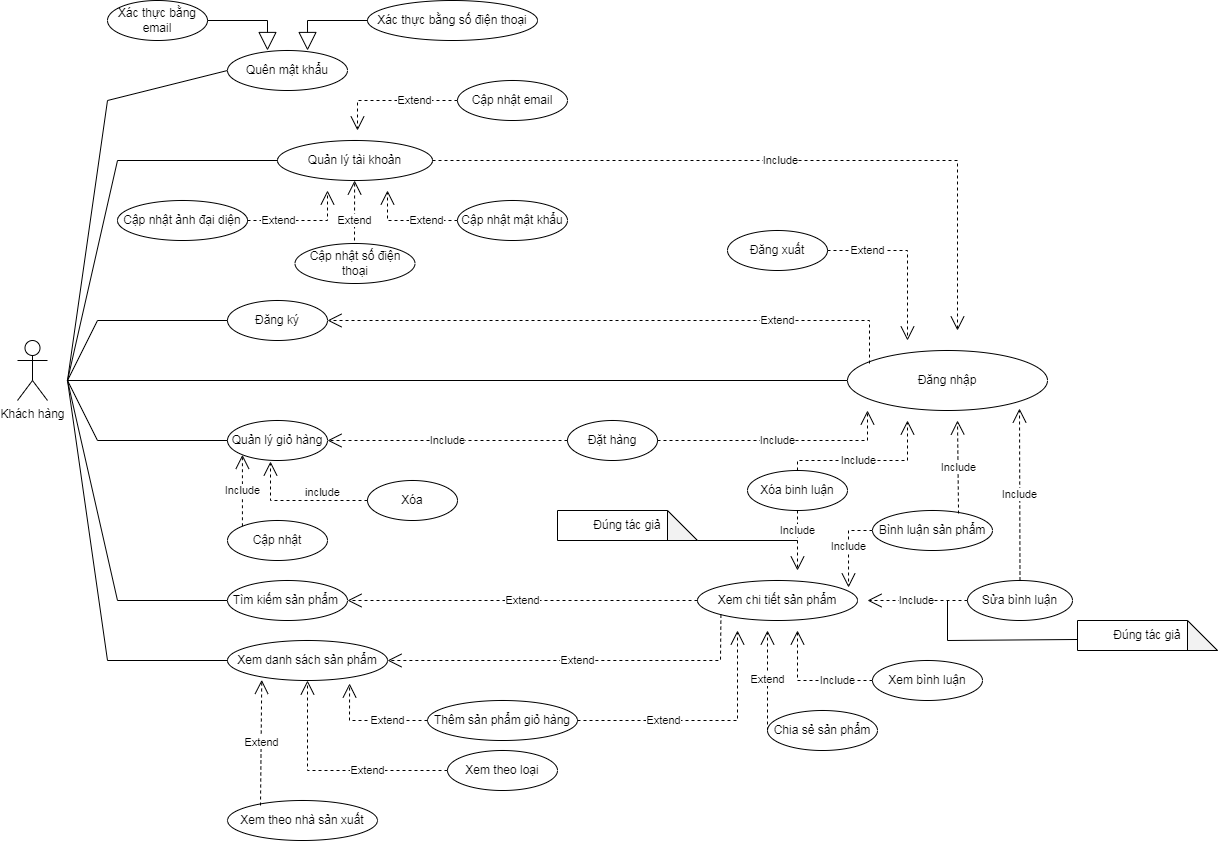

The diagram above was exported from draw.io. Its source (the exported page's mxGraphModel, read from the mxfile embedded in the PNG):
<mxGraphModel dx="5285" dy="875" grid="1" gridSize="10" guides="1" tooltips="1" connect="1" arrows="1" fold="1" page="1" pageScale="1" pageWidth="3300" pageHeight="4681" math="0" shadow="0">
  <root>
    <mxCell id="0" />
    <mxCell id="1" parent="0" />
    <mxCell id="K2tzZQcBnjV81-oUK7KA-1" value="Khách hàng" style="shape=umlActor;verticalLabelPosition=bottom;verticalAlign=top;html=1;outlineConnect=0;" parent="1" vertex="1">
      <mxGeometry x="-10" y="360" width="30" height="60" as="geometry" />
    </mxCell>
    <mxCell id="K2tzZQcBnjV81-oUK7KA-2" value="Đăng ký" style="ellipse;whiteSpace=wrap;html=1;" parent="1" vertex="1">
      <mxGeometry x="200" y="320" width="100" height="40" as="geometry" />
    </mxCell>
    <mxCell id="K2tzZQcBnjV81-oUK7KA-3" value="" style="endArrow=none;html=1;rounded=0;entryX=0;entryY=0.5;entryDx=0;entryDy=0;" parent="1" target="K2tzZQcBnjV81-oUK7KA-2" edge="1">
      <mxGeometry width="50" height="50" relative="1" as="geometry">
        <mxPoint x="40" y="400" as="sourcePoint" />
        <mxPoint x="440" y="380" as="targetPoint" />
        <Array as="points">
          <mxPoint x="70" y="340" />
        </Array>
      </mxGeometry>
    </mxCell>
    <mxCell id="K2tzZQcBnjV81-oUK7KA-4" value="Đăng nhập" style="ellipse;whiteSpace=wrap;html=1;" parent="1" vertex="1">
      <mxGeometry x="820" y="370" width="200" height="60" as="geometry" />
    </mxCell>
    <mxCell id="K2tzZQcBnjV81-oUK7KA-5" value="Xem danh sách sản phẩm" style="ellipse;whiteSpace=wrap;html=1;" parent="1" vertex="1">
      <mxGeometry x="200" y="660" width="160" height="40" as="geometry" />
    </mxCell>
    <mxCell id="K2tzZQcBnjV81-oUK7KA-6" value="Tìm kiếm sản phẩm&amp;nbsp;" style="ellipse;whiteSpace=wrap;html=1;" parent="1" vertex="1">
      <mxGeometry x="200" y="600" width="120" height="40" as="geometry" />
    </mxCell>
    <mxCell id="K2tzZQcBnjV81-oUK7KA-7" value="Xem theo loại" style="ellipse;whiteSpace=wrap;html=1;" parent="1" vertex="1">
      <mxGeometry x="420" y="770" width="110" height="40" as="geometry" />
    </mxCell>
    <mxCell id="K2tzZQcBnjV81-oUK7KA-8" value="Xem theo nhà sản xuất" style="ellipse;whiteSpace=wrap;html=1;" parent="1" vertex="1">
      <mxGeometry x="200" y="820" width="150" height="40" as="geometry" />
    </mxCell>
    <mxCell id="K2tzZQcBnjV81-oUK7KA-9" value="" style="endArrow=none;html=1;rounded=0;entryX=0;entryY=0.5;entryDx=0;entryDy=0;" parent="1" target="K2tzZQcBnjV81-oUK7KA-4" edge="1">
      <mxGeometry width="50" height="50" relative="1" as="geometry">
        <mxPoint x="40" y="400" as="sourcePoint" />
        <mxPoint x="250" y="430" as="targetPoint" />
      </mxGeometry>
    </mxCell>
    <mxCell id="K2tzZQcBnjV81-oUK7KA-10" value="" style="endArrow=none;html=1;rounded=0;entryX=0;entryY=0.5;entryDx=0;entryDy=0;" parent="1" target="K2tzZQcBnjV81-oUK7KA-6" edge="1">
      <mxGeometry width="50" height="50" relative="1" as="geometry">
        <mxPoint x="40" y="400" as="sourcePoint" />
        <mxPoint x="250" y="430" as="targetPoint" />
        <Array as="points">
          <mxPoint x="90" y="620" />
        </Array>
      </mxGeometry>
    </mxCell>
    <mxCell id="K2tzZQcBnjV81-oUK7KA-11" value="Extend" style="endArrow=open;endSize=12;dashed=1;html=1;rounded=0;exitX=0;exitY=0.5;exitDx=0;exitDy=0;entryX=0.5;entryY=1;entryDx=0;entryDy=0;" parent="1" source="K2tzZQcBnjV81-oUK7KA-7" target="K2tzZQcBnjV81-oUK7KA-5" edge="1">
      <mxGeometry x="-0.3043" width="160" relative="1" as="geometry">
        <mxPoint x="550" y="1570" as="sourcePoint" />
        <mxPoint x="710" y="1570" as="targetPoint" />
        <Array as="points">
          <mxPoint x="280" y="790" />
        </Array>
        <mxPoint as="offset" />
      </mxGeometry>
    </mxCell>
    <mxCell id="K2tzZQcBnjV81-oUK7KA-12" value="Extend" style="endArrow=open;endSize=12;dashed=1;html=1;rounded=0;exitX=0.22;exitY=0.125;exitDx=0;exitDy=0;entryX=0.214;entryY=0.984;entryDx=0;entryDy=0;entryPerimeter=0;exitPerimeter=0;" parent="1" source="K2tzZQcBnjV81-oUK7KA-8" target="K2tzZQcBnjV81-oUK7KA-5" edge="1">
      <mxGeometry x="-0.0037" width="160" relative="1" as="geometry">
        <mxPoint x="750" y="1560" as="sourcePoint" />
        <mxPoint x="607" y="1586" as="targetPoint" />
        <mxPoint as="offset" />
      </mxGeometry>
    </mxCell>
    <mxCell id="K2tzZQcBnjV81-oUK7KA-13" value="Đăng xuất" style="ellipse;whiteSpace=wrap;html=1;" parent="1" vertex="1">
      <mxGeometry x="700" y="250" width="100" height="40" as="geometry" />
    </mxCell>
    <mxCell id="K2tzZQcBnjV81-oUK7KA-14" value="Extend" style="endArrow=open;endSize=12;dashed=1;html=1;rounded=0;exitX=1;exitY=0.5;exitDx=0;exitDy=0;" parent="1" source="K2tzZQcBnjV81-oUK7KA-13" edge="1">
      <mxGeometry x="-0.5294" width="160" relative="1" as="geometry">
        <mxPoint x="530" y="390" as="sourcePoint" />
        <mxPoint x="880" y="360" as="targetPoint" />
        <Array as="points">
          <mxPoint x="880" y="270" />
        </Array>
        <mxPoint as="offset" />
      </mxGeometry>
    </mxCell>
    <mxCell id="K2tzZQcBnjV81-oUK7KA-15" value="Extend" style="endArrow=open;endSize=12;dashed=1;html=1;rounded=0;exitX=0.11;exitY=0.217;exitDx=0;exitDy=0;entryX=1;entryY=0.5;entryDx=0;entryDy=0;exitPerimeter=0;" parent="1" source="K2tzZQcBnjV81-oUK7KA-4" target="K2tzZQcBnjV81-oUK7KA-2" edge="1">
      <mxGeometry x="-0.5384" width="160" relative="1" as="geometry">
        <mxPoint x="530" y="390" as="sourcePoint" />
        <mxPoint x="330" y="340" as="targetPoint" />
        <Array as="points">
          <mxPoint x="842" y="340" />
        </Array>
        <mxPoint as="offset" />
      </mxGeometry>
    </mxCell>
    <mxCell id="K2tzZQcBnjV81-oUK7KA-16" value="Xem chi tiết sản phẩm" style="ellipse;whiteSpace=wrap;html=1;" parent="1" vertex="1">
      <mxGeometry x="670" y="600.0000000000001" width="160" height="40" as="geometry" />
    </mxCell>
    <mxCell id="K2tzZQcBnjV81-oUK7KA-17" value="Bình luận sản phẩm" style="ellipse;whiteSpace=wrap;html=1;" parent="1" vertex="1">
      <mxGeometry x="845" y="530" width="120" height="40" as="geometry" />
    </mxCell>
    <mxCell id="K2tzZQcBnjV81-oUK7KA-18" value="Chia sẻ sản phẩm" style="ellipse;whiteSpace=wrap;html=1;" parent="1" vertex="1">
      <mxGeometry x="740" y="730" width="110" height="40" as="geometry" />
    </mxCell>
    <mxCell id="K2tzZQcBnjV81-oUK7KA-19" value="Thêm sản phẩm giỏ hàng" style="ellipse;whiteSpace=wrap;html=1;" parent="1" vertex="1">
      <mxGeometry x="400" y="720" width="150" height="40" as="geometry" />
    </mxCell>
    <mxCell id="K2tzZQcBnjV81-oUK7KA-20" value="Include" style="endArrow=open;endSize=12;dashed=1;html=1;rounded=0;exitX=0.717;exitY=0.075;exitDx=0;exitDy=0;exitPerimeter=0;" parent="1" source="K2tzZQcBnjV81-oUK7KA-17" edge="1">
      <mxGeometry width="160" relative="1" as="geometry">
        <mxPoint x="310" y="350" as="sourcePoint" />
        <mxPoint x="930" y="440" as="targetPoint" />
      </mxGeometry>
    </mxCell>
    <mxCell id="K2tzZQcBnjV81-oUK7KA-21" value="Extend" style="endArrow=open;endSize=12;dashed=1;html=1;rounded=0;exitX=0;exitY=0.5;exitDx=0;exitDy=0;entryX=1;entryY=0.5;entryDx=0;entryDy=0;" parent="1" source="K2tzZQcBnjV81-oUK7KA-16" target="K2tzZQcBnjV81-oUK7KA-6" edge="1">
      <mxGeometry width="160" relative="1" as="geometry">
        <mxPoint x="675" y="855.86" as="sourcePoint" />
        <mxPoint x="530" y="952.8600000000001" as="targetPoint" />
      </mxGeometry>
    </mxCell>
    <mxCell id="K2tzZQcBnjV81-oUK7KA-22" value="Include" style="endArrow=open;endSize=12;dashed=1;html=1;rounded=0;exitX=0;exitY=0.5;exitDx=0;exitDy=0;entryX=0.944;entryY=0.175;entryDx=0;entryDy=0;entryPerimeter=0;" parent="1" source="K2tzZQcBnjV81-oUK7KA-17" target="K2tzZQcBnjV81-oUK7KA-16" edge="1">
      <mxGeometry width="160" relative="1" as="geometry">
        <mxPoint x="803.4314575050762" y="1280.0021356237307" as="sourcePoint" />
        <mxPoint x="800" y="590" as="targetPoint" />
        <Array as="points">
          <mxPoint x="821" y="550" />
        </Array>
      </mxGeometry>
    </mxCell>
    <mxCell id="K2tzZQcBnjV81-oUK7KA-23" value="Extend" style="endArrow=open;endSize=12;dashed=1;html=1;rounded=0;exitX=0;exitY=0.5;exitDx=0;exitDy=0;" parent="1" source="K2tzZQcBnjV81-oUK7KA-18" edge="1">
      <mxGeometry width="160" relative="1" as="geometry">
        <mxPoint x="823" y="929.8600000000001" as="sourcePoint" />
        <mxPoint x="740" y="650" as="targetPoint" />
      </mxGeometry>
    </mxCell>
    <mxCell id="K2tzZQcBnjV81-oUK7KA-24" value="Extend" style="endArrow=open;endSize=12;dashed=1;html=1;rounded=0;exitX=1;exitY=0.5;exitDx=0;exitDy=0;" parent="1" source="K2tzZQcBnjV81-oUK7KA-19" edge="1">
      <mxGeometry x="-0.3156" width="160" relative="1" as="geometry">
        <mxPoint x="790" y="1305.8600000000001" as="sourcePoint" />
        <mxPoint x="710" y="650" as="targetPoint" />
        <Array as="points">
          <mxPoint x="710" y="740" />
        </Array>
        <mxPoint as="offset" />
      </mxGeometry>
    </mxCell>
    <mxCell id="K2tzZQcBnjV81-oUK7KA-25" value="" style="endArrow=none;html=1;rounded=0;entryX=0;entryY=0.5;entryDx=0;entryDy=0;" parent="1" target="K2tzZQcBnjV81-oUK7KA-5" edge="1">
      <mxGeometry width="50" height="50" relative="1" as="geometry">
        <mxPoint x="40" y="400" as="sourcePoint" />
        <mxPoint x="210" y="470" as="targetPoint" />
        <Array as="points">
          <mxPoint x="80" y="680" />
        </Array>
      </mxGeometry>
    </mxCell>
    <mxCell id="K2tzZQcBnjV81-oUK7KA-26" value="Quản lý giỏ hàng" style="ellipse;whiteSpace=wrap;html=1;" parent="1" vertex="1">
      <mxGeometry x="200" y="440" width="100" height="40" as="geometry" />
    </mxCell>
    <mxCell id="K2tzZQcBnjV81-oUK7KA-27" value="" style="endArrow=none;html=1;rounded=0;entryX=0;entryY=0.5;entryDx=0;entryDy=0;" parent="1" target="K2tzZQcBnjV81-oUK7KA-26" edge="1">
      <mxGeometry width="50" height="50" relative="1" as="geometry">
        <mxPoint x="40" y="400" as="sourcePoint" />
        <mxPoint x="210" y="470" as="targetPoint" />
        <Array as="points">
          <mxPoint x="70" y="460" />
        </Array>
      </mxGeometry>
    </mxCell>
    <mxCell id="K2tzZQcBnjV81-oUK7KA-28" value="Cập nhật" style="ellipse;whiteSpace=wrap;html=1;" parent="1" vertex="1">
      <mxGeometry x="200" y="540" width="100" height="40" as="geometry" />
    </mxCell>
    <mxCell id="K2tzZQcBnjV81-oUK7KA-29" value="Xóa" style="ellipse;whiteSpace=wrap;html=1;" parent="1" vertex="1">
      <mxGeometry x="340" y="500" width="90" height="40" as="geometry" />
    </mxCell>
    <mxCell id="K2tzZQcBnjV81-oUK7KA-30" value="Đặt hàng" style="ellipse;whiteSpace=wrap;html=1;" parent="1" vertex="1">
      <mxGeometry x="540" y="440" width="90" height="40" as="geometry" />
    </mxCell>
    <mxCell id="K2tzZQcBnjV81-oUK7KA-31" value="Include" style="endArrow=open;endSize=12;dashed=1;html=1;rounded=0;exitX=0;exitY=0;exitDx=0;exitDy=0;entryX=0;entryY=1;entryDx=0;entryDy=0;" parent="1" source="K2tzZQcBnjV81-oUK7KA-28" target="K2tzZQcBnjV81-oUK7KA-26" edge="1">
      <mxGeometry width="160" relative="1" as="geometry">
        <mxPoint x="470" y="390" as="sourcePoint" />
        <mxPoint x="410" y="317" as="targetPoint" />
      </mxGeometry>
    </mxCell>
    <mxCell id="K2tzZQcBnjV81-oUK7KA-32" value="include" style="endArrow=open;endSize=12;dashed=1;html=1;rounded=0;entryX=0.43;entryY=1.025;entryDx=0;entryDy=0;entryPerimeter=0;exitX=0;exitY=0.5;exitDx=0;exitDy=0;" parent="1" source="K2tzZQcBnjV81-oUK7KA-29" target="K2tzZQcBnjV81-oUK7KA-26" edge="1">
      <mxGeometry x="-0.3358" y="-8" width="160" relative="1" as="geometry">
        <mxPoint x="340" y="520" as="sourcePoint" />
        <mxPoint x="410" y="470" as="targetPoint" />
        <Array as="points">
          <mxPoint x="243" y="520" />
        </Array>
        <mxPoint as="offset" />
      </mxGeometry>
    </mxCell>
    <mxCell id="K2tzZQcBnjV81-oUK7KA-33" value="Include" style="endArrow=open;endSize=12;dashed=1;html=1;rounded=0;exitX=0;exitY=0.5;exitDx=0;exitDy=0;entryX=1;entryY=0.5;entryDx=0;entryDy=0;" parent="1" source="K2tzZQcBnjV81-oUK7KA-30" target="K2tzZQcBnjV81-oUK7KA-26" edge="1">
      <mxGeometry width="160" relative="1" as="geometry">
        <mxPoint x="480" y="540" as="sourcePoint" />
        <mxPoint x="395" y="484" as="targetPoint" />
      </mxGeometry>
    </mxCell>
    <mxCell id="K2tzZQcBnjV81-oUK7KA-34" value="Extend" style="endArrow=open;endSize=12;dashed=1;html=1;rounded=0;exitX=0;exitY=1;exitDx=0;exitDy=0;entryX=1;entryY=0.5;entryDx=0;entryDy=0;" parent="1" source="K2tzZQcBnjV81-oUK7KA-16" target="K2tzZQcBnjV81-oUK7KA-5" edge="1">
      <mxGeometry width="160" relative="1" as="geometry">
        <mxPoint x="730" y="1425.8600000000001" as="sourcePoint" />
        <mxPoint x="671" y="1342.8600000000001" as="targetPoint" />
        <Array as="points">
          <mxPoint x="693" y="680" />
        </Array>
      </mxGeometry>
    </mxCell>
    <mxCell id="K2tzZQcBnjV81-oUK7KA-35" value="Extend" style="endArrow=open;endSize=12;dashed=1;html=1;rounded=0;exitX=0;exitY=0.5;exitDx=0;exitDy=0;entryX=0.763;entryY=1.075;entryDx=0;entryDy=0;entryPerimeter=0;" parent="1" source="K2tzZQcBnjV81-oUK7KA-19" target="K2tzZQcBnjV81-oUK7KA-5" edge="1">
      <mxGeometry x="-0.3043" width="160" relative="1" as="geometry">
        <mxPoint x="830" y="1620" as="sourcePoint" />
        <mxPoint x="756" y="1557" as="targetPoint" />
        <Array as="points">
          <mxPoint x="322" y="740" />
        </Array>
        <mxPoint as="offset" />
      </mxGeometry>
    </mxCell>
    <mxCell id="K2tzZQcBnjV81-oUK7KA-36" value="Quản lý tài khoản" style="ellipse;whiteSpace=wrap;html=1;" parent="1" vertex="1">
      <mxGeometry x="250" y="160" width="155" height="40" as="geometry" />
    </mxCell>
    <mxCell id="K2tzZQcBnjV81-oUK7KA-37" value="" style="endArrow=none;html=1;rounded=0;entryX=0;entryY=0.5;entryDx=0;entryDy=0;" parent="1" target="K2tzZQcBnjV81-oUK7KA-36" edge="1">
      <mxGeometry width="50" height="50" relative="1" as="geometry">
        <mxPoint x="40" y="400" as="sourcePoint" />
        <mxPoint x="210" y="900" as="targetPoint" />
        <Array as="points">
          <mxPoint x="90" y="180" />
        </Array>
      </mxGeometry>
    </mxCell>
    <mxCell id="K2tzZQcBnjV81-oUK7KA-38" value="Include" style="endArrow=open;endSize=12;dashed=1;html=1;rounded=0;exitX=1;exitY=0.5;exitDx=0;exitDy=0;" parent="1" source="K2tzZQcBnjV81-oUK7KA-36" edge="1">
      <mxGeometry width="160" relative="1" as="geometry">
        <mxPoint x="350" y="180" as="sourcePoint" />
        <mxPoint x="930" y="350" as="targetPoint" />
        <Array as="points">
          <mxPoint x="930" y="180" />
        </Array>
      </mxGeometry>
    </mxCell>
    <mxCell id="K2tzZQcBnjV81-oUK7KA-39" value="Cập nhật mật khẩu" style="ellipse;whiteSpace=wrap;html=1;" parent="1" vertex="1">
      <mxGeometry x="430" y="220" width="110" height="40" as="geometry" />
    </mxCell>
    <mxCell id="K2tzZQcBnjV81-oUK7KA-40" value="Cập nhật email" style="ellipse;whiteSpace=wrap;html=1;" parent="1" vertex="1">
      <mxGeometry x="430" y="100" width="110" height="40" as="geometry" />
    </mxCell>
    <mxCell id="K2tzZQcBnjV81-oUK7KA-41" value="Extend" style="endArrow=open;endSize=12;dashed=1;html=1;rounded=0;exitX=0;exitY=0.5;exitDx=0;exitDy=0;" parent="1" source="K2tzZQcBnjV81-oUK7KA-39" edge="1">
      <mxGeometry x="-0.4" width="160" relative="1" as="geometry">
        <mxPoint x="250" y="130" as="sourcePoint" />
        <mxPoint x="360" y="210" as="targetPoint" />
        <Array as="points">
          <mxPoint x="360" y="240" />
        </Array>
        <mxPoint as="offset" />
      </mxGeometry>
    </mxCell>
    <mxCell id="K2tzZQcBnjV81-oUK7KA-42" value="Extend" style="endArrow=open;endSize=12;dashed=1;html=1;rounded=0;exitX=0;exitY=0.5;exitDx=0;exitDy=0;" parent="1" source="K2tzZQcBnjV81-oUK7KA-40" edge="1">
      <mxGeometry x="-0.3333" width="160" relative="1" as="geometry">
        <mxPoint x="555" y="78" as="sourcePoint" />
        <mxPoint x="330" y="150" as="targetPoint" />
        <Array as="points">
          <mxPoint x="330" y="120" />
        </Array>
        <mxPoint as="offset" />
      </mxGeometry>
    </mxCell>
    <mxCell id="K2tzZQcBnjV81-oUK7KA-43" value="Cập nhật số điện thoại" style="ellipse;whiteSpace=wrap;html=1;" parent="1" vertex="1">
      <mxGeometry x="267.5" y="263" width="120" height="40" as="geometry" />
    </mxCell>
    <mxCell id="K2tzZQcBnjV81-oUK7KA-44" value="Extend" style="endArrow=open;endSize=12;dashed=1;html=1;rounded=0;entryX=0.319;entryY=0.925;entryDx=0;entryDy=0;entryPerimeter=0;" parent="1" edge="1">
      <mxGeometry x="-0.3333" width="160" relative="1" as="geometry">
        <mxPoint x="327" y="260" as="sourcePoint" />
        <mxPoint x="327.10499999999973" y="200" as="targetPoint" />
        <mxPoint as="offset" />
      </mxGeometry>
    </mxCell>
    <mxCell id="K2tzZQcBnjV81-oUK7KA-45" value="Quên mật khẩu" style="ellipse;whiteSpace=wrap;html=1;" parent="1" vertex="1">
      <mxGeometry x="200" y="70" width="120" height="40" as="geometry" />
    </mxCell>
    <mxCell id="K2tzZQcBnjV81-oUK7KA-46" value="" style="endArrow=none;html=1;rounded=0;entryX=0;entryY=0.5;entryDx=0;entryDy=0;" parent="1" target="K2tzZQcBnjV81-oUK7KA-45" edge="1">
      <mxGeometry width="50" height="50" relative="1" as="geometry">
        <mxPoint x="40" y="400" as="sourcePoint" />
        <mxPoint x="240" y="340" as="targetPoint" />
        <Array as="points">
          <mxPoint x="80" y="120" />
        </Array>
      </mxGeometry>
    </mxCell>
    <mxCell id="K2tzZQcBnjV81-oUK7KA-48" value="Xác thực bằng email" style="ellipse;whiteSpace=wrap;html=1;" parent="1" vertex="1">
      <mxGeometry x="80" y="20" width="100" height="40" as="geometry" />
    </mxCell>
    <mxCell id="K2tzZQcBnjV81-oUK7KA-49" value="Xác thực bằng số điện thoại" style="ellipse;whiteSpace=wrap;html=1;" parent="1" vertex="1">
      <mxGeometry x="340" y="20" width="170" height="40" as="geometry" />
    </mxCell>
    <mxCell id="K2tzZQcBnjV81-oUK7KA-52" value="Xóa binh luận" style="ellipse;whiteSpace=wrap;html=1;" parent="1" vertex="1">
      <mxGeometry x="720" y="490" width="100" height="40" as="geometry" />
    </mxCell>
    <mxCell id="K2tzZQcBnjV81-oUK7KA-53" value="Include" style="endArrow=open;endSize=12;dashed=1;html=1;rounded=0;exitX=0.5;exitY=0;exitDx=0;exitDy=0;" parent="1" source="K2tzZQcBnjV81-oUK7KA-52" edge="1">
      <mxGeometry x="-0.1111" width="160" relative="1" as="geometry">
        <mxPoint x="630" y="480" as="sourcePoint" />
        <mxPoint x="880" y="440" as="targetPoint" />
        <Array as="points">
          <mxPoint x="770" y="480" />
          <mxPoint x="880" y="480" />
        </Array>
        <mxPoint as="offset" />
      </mxGeometry>
    </mxCell>
    <mxCell id="K2tzZQcBnjV81-oUK7KA-54" value="Include" style="endArrow=open;endSize=12;dashed=1;html=1;rounded=0;exitX=0.5;exitY=1;exitDx=0;exitDy=0;" parent="1" source="K2tzZQcBnjV81-oUK7KA-52" edge="1">
      <mxGeometry x="-0.3333" width="160" relative="1" as="geometry">
        <mxPoint x="840" y="1150" as="sourcePoint" />
        <mxPoint x="770" y="590" as="targetPoint" />
        <Array as="points">
          <mxPoint x="770" y="550" />
        </Array>
        <mxPoint as="offset" />
      </mxGeometry>
    </mxCell>
    <mxCell id="K2tzZQcBnjV81-oUK7KA-55" value="Sửa bình luận" style="ellipse;whiteSpace=wrap;html=1;" parent="1" vertex="1">
      <mxGeometry x="940" y="600" width="105" height="40" as="geometry" />
    </mxCell>
    <mxCell id="K2tzZQcBnjV81-oUK7KA-56" value="Include" style="endArrow=open;endSize=12;dashed=1;html=1;rounded=0;exitX=0.5;exitY=0;exitDx=0;exitDy=0;entryX=0.86;entryY=0.967;entryDx=0;entryDy=0;entryPerimeter=0;" parent="1" source="K2tzZQcBnjV81-oUK7KA-55" target="K2tzZQcBnjV81-oUK7KA-4" edge="1">
      <mxGeometry width="160" relative="1" as="geometry">
        <mxPoint x="650" y="520" as="sourcePoint" />
        <mxPoint x="993" y="440" as="targetPoint" />
      </mxGeometry>
    </mxCell>
    <mxCell id="K2tzZQcBnjV81-oUK7KA-57" value="Include" style="endArrow=open;endSize=12;dashed=1;html=1;rounded=0;exitX=0;exitY=0.5;exitDx=0;exitDy=0;" parent="1" source="K2tzZQcBnjV81-oUK7KA-55" edge="1">
      <mxGeometry width="160" relative="1" as="geometry">
        <mxPoint x="976" y="1167" as="sourcePoint" />
        <mxPoint x="840" y="620" as="targetPoint" />
      </mxGeometry>
    </mxCell>
    <mxCell id="K2tzZQcBnjV81-oUK7KA-58" value="Xem bình luận" style="ellipse;whiteSpace=wrap;html=1;" parent="1" vertex="1">
      <mxGeometry x="845" y="680" width="110" height="40" as="geometry" />
    </mxCell>
    <mxCell id="K2tzZQcBnjV81-oUK7KA-59" value="Include" style="endArrow=open;endSize=12;dashed=1;html=1;rounded=0;exitX=0;exitY=0.5;exitDx=0;exitDy=0;" parent="1" source="K2tzZQcBnjV81-oUK7KA-58" edge="1">
      <mxGeometry x="-0.44" width="160" relative="1" as="geometry">
        <mxPoint x="1022" y="868" as="sourcePoint" />
        <mxPoint x="770" y="650" as="targetPoint" />
        <Array as="points">
          <mxPoint x="770" y="700" />
        </Array>
        <mxPoint as="offset" />
      </mxGeometry>
    </mxCell>
    <mxCell id="SQgZOrV5KjAy0LcyBGGc-2" value="Include" style="endArrow=open;endSize=12;dashed=1;html=1;rounded=0;" parent="1" source="K2tzZQcBnjV81-oUK7KA-30" edge="1">
      <mxGeometry width="160" relative="1" as="geometry">
        <mxPoint x="597" y="696" as="sourcePoint" />
        <mxPoint x="840" y="430" as="targetPoint" />
        <Array as="points">
          <mxPoint x="840" y="460" />
        </Array>
      </mxGeometry>
    </mxCell>
    <mxCell id="O7Ev1aPL1qNY5fmDt7Tc-2" value="" style="endArrow=block;endSize=16;endFill=0;html=1;rounded=0;exitX=1;exitY=0.5;exitDx=0;exitDy=0;" parent="1" source="K2tzZQcBnjV81-oUK7KA-48" edge="1">
      <mxGeometry width="160" relative="1" as="geometry">
        <mxPoint x="200" y="10" as="sourcePoint" />
        <mxPoint x="240" y="70" as="targetPoint" />
        <Array as="points">
          <mxPoint x="240" y="40" />
        </Array>
      </mxGeometry>
    </mxCell>
    <mxCell id="O7Ev1aPL1qNY5fmDt7Tc-3" value="" style="endArrow=block;endSize=16;endFill=0;html=1;rounded=0;exitX=0;exitY=0.5;exitDx=0;exitDy=0;entryX=0.667;entryY=0;entryDx=0;entryDy=0;entryPerimeter=0;" parent="1" source="K2tzZQcBnjV81-oUK7KA-49" target="K2tzZQcBnjV81-oUK7KA-45" edge="1">
      <mxGeometry width="160" relative="1" as="geometry">
        <mxPoint x="300" y="29.36" as="sourcePoint" />
        <mxPoint x="274.72000000000025" y="69.99999999999999" as="targetPoint" />
        <Array as="points">
          <mxPoint x="280" y="40" />
        </Array>
      </mxGeometry>
    </mxCell>
    <mxCell id="Z8A4A9Htm9fR0BqKvtvl-1" value="Cập nhật ảnh đại diện" style="ellipse;whiteSpace=wrap;html=1;" parent="1" vertex="1">
      <mxGeometry x="90" y="220" width="130" height="40" as="geometry" />
    </mxCell>
    <mxCell id="Z8A4A9Htm9fR0BqKvtvl-2" value="Extend" style="endArrow=open;endSize=12;dashed=1;html=1;rounded=0;exitX=1;exitY=0.5;exitDx=0;exitDy=0;" parent="1" source="Z8A4A9Htm9fR0BqKvtvl-1" edge="1">
      <mxGeometry x="-0.4545" width="160" relative="1" as="geometry">
        <mxPoint x="259" y="274" as="sourcePoint" />
        <mxPoint x="300" y="210" as="targetPoint" />
        <mxPoint as="offset" />
        <Array as="points">
          <mxPoint x="300" y="240" />
        </Array>
      </mxGeometry>
    </mxCell>
    <mxCell id="O7Ev1aPL1qNY5fmDt7Tc-4" value="Đúng tác giả" style="shape=note;whiteSpace=wrap;html=1;backgroundOutline=1;darkOpacity=0.05;" parent="1" vertex="1">
      <mxGeometry x="530" y="530" width="140" height="30" as="geometry" />
    </mxCell>
    <mxCell id="3hqexODcD9K5aEPUXLZ_-1" value="" style="endArrow=none;html=1;rounded=0;exitX=0;exitY=0;exitDx=140;exitDy=30;exitPerimeter=0;" edge="1" parent="1" source="O7Ev1aPL1qNY5fmDt7Tc-4">
      <mxGeometry width="50" height="50" relative="1" as="geometry">
        <mxPoint x="920" y="580" as="sourcePoint" />
        <mxPoint x="770" y="560" as="targetPoint" />
      </mxGeometry>
    </mxCell>
    <mxCell id="3hqexODcD9K5aEPUXLZ_-2" value="Đúng tác giả" style="shape=note;whiteSpace=wrap;html=1;backgroundOutline=1;darkOpacity=0.05;" vertex="1" parent="1">
      <mxGeometry x="1050" y="640" width="140" height="30" as="geometry" />
    </mxCell>
    <mxCell id="3hqexODcD9K5aEPUXLZ_-5" value="" style="endArrow=none;html=1;rounded=0;exitX=-0.001;exitY=0.633;exitDx=0;exitDy=0;exitPerimeter=0;" edge="1" parent="1" source="3hqexODcD9K5aEPUXLZ_-2">
      <mxGeometry width="50" height="50" relative="1" as="geometry">
        <mxPoint x="680" y="570" as="sourcePoint" />
        <mxPoint x="920" y="620" as="targetPoint" />
        <Array as="points">
          <mxPoint x="920" y="660" />
        </Array>
      </mxGeometry>
    </mxCell>
  </root>
</mxGraphModel>